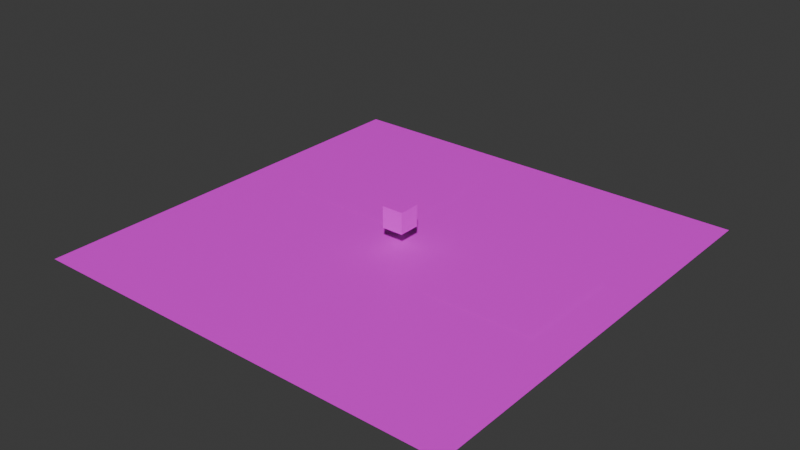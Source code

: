 # Source: AudioAreaTest.blend  (saved by Blender 4.1.24; exported with 4.5.12 LTS)
import bpy
from mathutils import Matrix  # noqa: F401  (used for matrix-valued properties, if any)

bpy.ops.wm.read_factory_settings(use_empty=True)
scene = bpy.context.scene
scene.name = 'Scene'

# ---- collections
col_collection = bpy.data.collections.new('Collection'); scene.collection.children.link(col_collection)

# ---- images (referenced by path relative to the original .blend; pixels are not part of the script)
import os
ASSET_DIR = os.environ.get("B2B_ASSET_DIR", "")  # directory of the original .blend (textures are referenced by path, not embedded)
HERE = os.path.dirname(os.path.abspath(__file__))  # packed textures are extracted next to this script under _unpacked/

def load_image(name, relpath, width, height, colorspace="sRGB"):
    """Load a texture the original file referenced (path relative to the .blend, or extracted next to this script)."""
    p = next((c for c in (os.path.join(HERE, relpath), os.path.join(ASSET_DIR, relpath)) if relpath and os.path.exists(c)), "")
    if p:
        img = bpy.data.images.load(p, check_existing=True)
        img.name = name
    else:  # same state as the original file: an image datablock whose file is absent (Cycles renders it pink)
        img = bpy.data.images.new(name, width, height)
        img.source = "FILE"
        img.filepath = "//" + (relpath or name)
    img.colorspace_settings.name = colorspace
    return img
img_grass_png = load_image('Grass.png', 'Grass/Grass.png', 1024, 1024, 'sRGB')
img_ground_png = load_image('Ground.png', 'Ground/Ground.png', 1024, 1024, 'sRGB')
img_gravel_png = load_image('Gravel.png', 'Gravel/Gravel.png', 1024, 1024, 'sRGB')
img_test_png = load_image('Test.png', 'Test/Test.png', 1024, 1024, 'sRGB')

# ---- materials (node trees are filled in below, after node groups)
mat_003 = bpy.data.materials.new('マテリアル.003')
mat_003.use_transparent_shadow = False
mat_003.roughness = 0.5
mat_x = bpy.data.materials.new('マテリアル')
mat_x.use_transparent_shadow = False
mat_x.roughness = 0.5
mat_001 = bpy.data.materials.new('マテリアル.001')
mat_001.use_transparent_shadow = False
mat_001.roughness = 0.5
mat_material = bpy.data.materials.new('Material')
mat_material.use_transparent_shadow = False
mat_material.roughness = 0.5

# ---- material node trees
mat_003.use_nodes = True; mat_003.node_tree.nodes.clear()
_N = mat_003.node_tree.nodes; _L = mat_003.node_tree.links
n0 = _N.new('ShaderNodeBsdfPrincipled'); n0.name = 'プリンシプルBSDF'; n0.location = (0, 300)
n0.inputs[27].default_value = (0.0, 0.0, 0.0, 1.0)
n1 = _N.new('ShaderNodeOutputMaterial'); n1.name = 'マテリアル出力'; n1.location = (280, 300)
n2 = _N.new('ShaderNodeTexImage'); n2.name = '画像テクスチャ'; n2.location = (-480, 300)
n2.image = img_grass_png
_L.new(n2.outputs[0], n0.inputs[0])
_L.new(n0.outputs[0], n1.inputs[0])
n1.is_active_output = True
mat_x.use_nodes = True; mat_x.node_tree.nodes.clear()
_N = mat_x.node_tree.nodes; _L = mat_x.node_tree.links
n0 = _N.new('ShaderNodeBsdfPrincipled'); n0.name = 'プリンシプルBSDF'; n0.location = (0, 300)
n0.inputs[27].default_value = (0.0, 0.0, 0.0, 1.0)
n1 = _N.new('ShaderNodeOutputMaterial'); n1.name = 'マテリアル出力'; n1.location = (280, 300)
n2 = _N.new('ShaderNodeTexImage'); n2.name = '画像テクスチャ'; n2.location = (-480, 300)
n2.image = img_ground_png
_L.new(n2.outputs[0], n0.inputs[0])
_L.new(n0.outputs[0], n1.inputs[0])
n1.is_active_output = True
mat_001.use_nodes = True; mat_001.node_tree.nodes.clear()
_N = mat_001.node_tree.nodes; _L = mat_001.node_tree.links
n0 = _N.new('ShaderNodeBsdfPrincipled'); n0.name = 'プリンシプルBSDF'; n0.location = (0, 300)
n0.inputs[27].default_value = (0.0, 0.0, 0.0, 1.0)
n1 = _N.new('ShaderNodeOutputMaterial'); n1.name = 'マテリアル出力'; n1.location = (280, 300)
n2 = _N.new('ShaderNodeTexImage'); n2.name = '画像テクスチャ'; n2.location = (-480, 300)
n2.image = img_gravel_png
_L.new(n2.outputs[0], n0.inputs[0])
_L.new(n0.outputs[0], n1.inputs[0])
n1.is_active_output = True
mat_material.use_nodes = True; mat_material.node_tree.nodes.clear()
_N = mat_material.node_tree.nodes; _L = mat_material.node_tree.links
n0 = _N.new('ShaderNodeBsdfPrincipled'); n0.name = 'プリンシプルBSDF'; n0.location = (0, 300)
n0.inputs[3].default_value = 1.45
n0.inputs[27].default_value = (0.0, 0.0, 0.0, 1.0)
n1 = _N.new('ShaderNodeOutputMaterial'); n1.name = 'マテリアル出力'; n1.location = (280, 300)
n2 = _N.new('ShaderNodeTexImage'); n2.name = '画像テクスチャ'; n2.location = (-480, 300)
n2.image = img_test_png
_L.new(n2.outputs[0], n0.inputs[0])
_L.new(n0.outputs[0], n1.inputs[0])
n1.is_active_output = True

# ---- world
world_world = bpy.data.worlds.new('World'); scene.world = world_world
world_world.use_nodes = True; world_world.node_tree.nodes.clear()
_N = world_world.node_tree.nodes; _L = world_world.node_tree.links
n0 = _N.new('ShaderNodeOutputWorld'); n0.name = 'World Output'; n0.location = (300, 300)
n1 = _N.new('ShaderNodeBackground'); n1.name = 'Background'; n1.location = (10, 300)
n1.inputs[0].default_value = (0.05088, 0.05088, 0.05088, 1.0)
_L.new(n1.outputs[0], n0.inputs[0])
n0.is_active_output = True
world_world.color = (0.05088, 0.05088, 0.05088)
world_world.use_sun_shadow = False
world_world.sun_shadow_jitter_overblur = 0.0

# ---- meshes
me_002 = bpy.data.meshes.new('平面.002')
me_002.from_pydata([(-1.0, -1.0, -7.55e-08), (1.0, -1.0, -7.55e-08), (-1.0, 1.0, 7.55e-08), (1.0, 1.0, 7.55e-08)], [], [(1, 2, 0), (1, 3, 2)])
_uv = me_002.uv_layers.new(name='UVMap')
_uv.uv.foreach_set('vector', [1.0, 0.0, 0.0, 1.0, 0.0, 0.0, 1.0, 0.0, 1.0, 1.0, 0.0, 1.0])
me_002.materials.append(mat_003)
me_002.update()
me_002.normals_split_custom_set([tuple(v) for v in zip(*[iter([-6.75e-15, -7.55e-08, 1.0, -6.75e-15, -7.55e-08, 1.0, -6.75e-15, -7.55e-08, 1.0, -6.75e-15, -7.55e-08, 1.0, -6.75e-15, -7.55e-08, 1.0, -6.75e-15, -7.55e-08, 1.0])] * 3)])
me_x = bpy.data.meshes.new('平面')
me_x.from_pydata([(-1.0, -1.0, -7.55e-08), (1.0, -1.0, -7.55e-08), (-1.0, 1.0, 7.55e-08), (1.0, 1.0, 7.55e-08)], [], [(1, 2, 0), (1, 3, 2)])
_uv = me_x.uv_layers.new(name='UVMap')
_uv.uv.foreach_set('vector', [1.0, 0.0, 0.0, 1.0, 0.0, 0.0, 1.0, 0.0, 1.0, 1.0, 0.0, 1.0])
me_x.materials.append(mat_x)
me_x.update()
me_x.normals_split_custom_set([tuple(v) for v in zip(*[iter([-6.75e-15, -7.55e-08, 1.0, -6.75e-15, -7.55e-08, 1.0, -6.75e-15, -7.55e-08, 1.0, -6.75e-15, -7.55e-08, 1.0, -6.75e-15, -7.55e-08, 1.0, -6.75e-15, -7.55e-08, 1.0])] * 3)])
me_001 = bpy.data.meshes.new('平面.001')
me_001.from_pydata([(-1.0, -1.0, -7.55e-08), (1.0, -1.0, -7.55e-08), (-1.0, 1.0, 7.55e-08), (1.0, 1.0, 7.55e-08)], [], [(1, 2, 0), (1, 3, 2)])
_uv = me_001.uv_layers.new(name='UVMap')
_uv.uv.foreach_set('vector', [1.0, 0.0, 0.0, 1.0, 0.0, 0.0, 1.0, 0.0, 1.0, 1.0, 0.0, 1.0])
me_001.materials.append(mat_001)
me_001.update()
me_001.normals_split_custom_set([tuple(v) for v in zip(*[iter([-6.75e-15, -7.55e-08, 1.0, -6.75e-15, -7.55e-08, 1.0, -6.75e-15, -7.55e-08, 1.0, -6.75e-15, -7.55e-08, 1.0, -6.75e-15, -7.55e-08, 1.0, -6.75e-15, -7.55e-08, 1.0])] * 3)])
me_cube = bpy.data.meshes.new('Cube')
me_cube.from_pydata([(-1.0, -1.0, 1.0), (-1.0, -1.0, -1.0), (-1.0, 1.0, 1.0), (-1.0, 1.0, -1.0), (1.0, -1.0, 1.0), (1.0, -1.0, -1.0), (1.0, 1.0, 1.0), (1.0, 1.0, -1.0)], [], [(4, 2, 0), (2, 7, 3), (6, 5, 7), (1, 7, 5), (0, 3, 1), (4, 1, 5), (4, 6, 2), (2, 6, 7), (6, 4, 5), (1, 3, 7), (0, 2, 3), (4, 0, 1)])
_uv = me_cube.uv_layers.new(name='UVMap')
_uv.uv.foreach_set('vector', [0.875, 0.5, 0.625, 0.75, 0.625, 0.5, 0.625, 0.75, 0.375, 1.0, 0.375, 0.75, 0.625, 0.0, 0.375, 0.25, 0.375, 0.0, 0.375, 0.5, 0.125, 0.75, 0.125, 0.5, 0.625, 0.5, 0.375, 0.75, 0.375, 0.5, 0.625, 0.25, 0.375, 0.5, 0.375, 0.25, 0.875, 0.5, 0.875, 0.75, 0.625, 0.75, 0.625, 0.75, 0.625, 1.0, 0.375, 1.0, 0.625, 0.0, 0.625, 0.25, 0.375, 0.25, 0.375, 0.5, 0.375, 0.75, 0.125, 0.75, 0.625, 0.5, 0.625, 0.75, 0.375, 0.75, 0.625, 0.25, 0.625, 0.5, 0.375, 0.5])
me_cube.materials.append(mat_material)
me_cube.update()
me_cube.normals_split_custom_set([tuple(v) for v in zip(*[iter([5.96e-08, -8.941e-08, 1.0, 5.96e-08, -8.941e-08, 1.0, 5.96e-08, -8.941e-08, 1.0, 5.96e-08, 1.0, 0.0, 5.96e-08, 1.0, 0.0, 5.96e-08, 1.0, 0.0, 1.0, -8.941e-08, -7.994e-15, 1.0, -8.941e-08, -7.994e-15, 1.0, -8.941e-08, -7.994e-15, 0.0, 8.941e-08, -1.0, 0.0, 8.941e-08, -1.0, 0.0, 8.941e-08, -1.0, -1.0, 8.941e-08, 7.994e-15, -1.0, 8.941e-08, 7.994e-15, -1.0, 8.941e-08, 7.994e-15, -8.941e-08, -1.0, -1.192e-07, -8.941e-08, -1.0, -1.192e-07, -8.941e-08, -1.0, -1.192e-07, -8.941e-08, -8.941e-08, 1.0, -8.941e-08, -8.941e-08, 1.0, -8.941e-08, -8.941e-08, 1.0, 8.941e-08, 1.0, 1.192e-07, 8.941e-08, 1.0, 1.192e-07, 8.941e-08, 1.0, 1.192e-07, 1.0, -5.96e-08, -5.329e-15, 1.0, -5.96e-08, -5.329e-15, 1.0, -5.96e-08, -5.329e-15, 5.96e-08, 8.941e-08, -1.0, 5.96e-08, 8.941e-08, -1.0, 5.96e-08, 8.941e-08, -1.0, -1.0, 5.96e-08, 5.329e-15, -1.0, 5.96e-08, 5.329e-15, -1.0, 5.96e-08, 5.329e-15, -5.96e-08, -1.0, 0.0, -5.96e-08, -1.0, 0.0, -5.96e-08, -1.0, 0.0])] * 3)])

# ---- objects
ob_x = bpy.data.objects.new('草', me_002)
ob_ground = bpy.data.objects.new('Ground', me_x)
ob_x_1 = bpy.data.objects.new('平面', me_001)
ob_cube = bpy.data.objects.new('Cube', me_cube)

# ---- transforms, parenting, visibility, modifiers, constraints
ob_x.location = (11.49, 0.0, 0.0)
ob_x.scale = (5.0, 5.0, 5.0)
ob_ground.location = (0.0, 0.0, -0.03)
ob_ground.scale = (20.0, 20.0, 20.0)
ob_x_1.location = (-7.917, 8.034, 0.0)
ob_x_1.scale = (6.0, 6.0, 6.0)
ob_cube.location = (0.0, 0.0, 2.585)

# ---- collection membership
col_collection.objects.link(ob_x)
col_collection.objects.link(ob_ground)
col_collection.objects.link(ob_x_1)
col_collection.objects.link(ob_cube)

# ---- scene / render settings (as saved in the file)
scene.frame_start = 1; scene.frame_end = 250; scene.frame_set(0)
scene.render.engine = 'BLENDER_EEVEE_NEXT'
scene.cycles.sampling_pattern = 'TABULATED_SOBOL'
scene.eevee.ray_tracing_options.trace_max_roughness = 0.0
bpy.context.view_layer.update()

# ---- added for rendering (the .blend has no active camera and no usable light): camera, sun
cam_auto = bpy.data.cameras.new('AutoCamera')
cam_auto.lens = 50.0
cam_auto.sensor_width = 36.0
cam_auto.clip_end = 1000.0
ob_auto_camera = bpy.data.objects.new('AutoCamera', cam_auto)
scene.collection.objects.link(ob_auto_camera)
ob_auto_camera.location = (52.4454, -62.9344, 43.7336)
ob_auto_camera.rotation_euler = (1.09748, -7.21219e-08, 0.694738)
scene.camera = ob_auto_camera
light_auto_sun = bpy.data.lights.new('AutoSun', 'SUN')
light_auto_sun.energy = 3.0
light_auto_sun.angle = 0.0523599
ob_auto_sun = bpy.data.objects.new('AutoSun', light_auto_sun)
scene.collection.objects.link(ob_auto_sun)
ob_auto_sun.rotation_euler = (0.872665, 0.174533, 0.523599)
bpy.context.view_layer.update()
